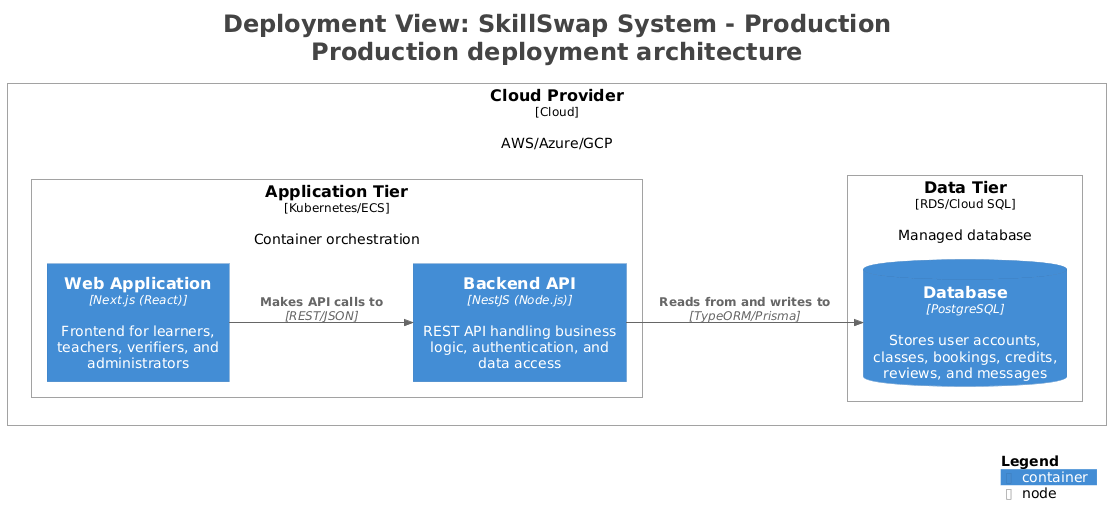

The diagram above was rendered by PlantUML. Its source (embedded in the PNG):
@startuml
title <size:24>Deployment View: SkillSwap System - Production</size>\n<size:24>Production deployment architecture</size>

set separator none
left to right direction

<style>
  root {
    BackgroundColor: #ffffff
    FontColor: #444444
  }
</style>

!include <C4/C4>
!include <C4/C4_Context>
!include <C4/C4_Container>
!include <C4/C4_Deployment>

Deployment_Node(Production.CloudProvider, "Cloud Provider", $type="Cloud", $descr="AWS/Azure/GCP", $tags="", $link="") {
  Deployment_Node(Production.CloudProvider.ApplicationTier, "Application Tier", $type="Kubernetes/ECS", $descr="Container orchestration", $tags="", $link="") {
    Container(Production.CloudProvider.ApplicationTier.WebApplication_1, "Web Application", $techn="Next.js (React)", $descr="Frontend for learners, teachers, verifiers, and administrators", $tags="", $link="")
    Container(Production.CloudProvider.ApplicationTier.BackendAPI_1, "Backend API", $techn="NestJS (Node.js)", $descr="REST API handling business logic, authentication, and data access", $tags="", $link="")
  }

  Deployment_Node(Production.CloudProvider.DataTier, "Data Tier", $type="RDS/Cloud SQL", $descr="Managed database", $tags="", $link="") {
    ContainerDb(Production.CloudProvider.DataTier.Database_1, "Database", $techn="PostgreSQL", $descr="Stores user accounts, classes, bookings, credits, reviews, and messages", $tags="", $link="")
  }

}

Rel(Production.CloudProvider.ApplicationTier.WebApplication_1, Production.CloudProvider.ApplicationTier.BackendAPI_1, "Makes API calls to", $techn="REST/JSON", $tags="", $link="")
Rel(Production.CloudProvider.ApplicationTier.BackendAPI_1, Production.CloudProvider.DataTier.Database_1, "Reads from and writes to", $techn="TypeORM/Prisma", $tags="", $link="")

SHOW_LEGEND(true)
hide stereotypes
@enduml